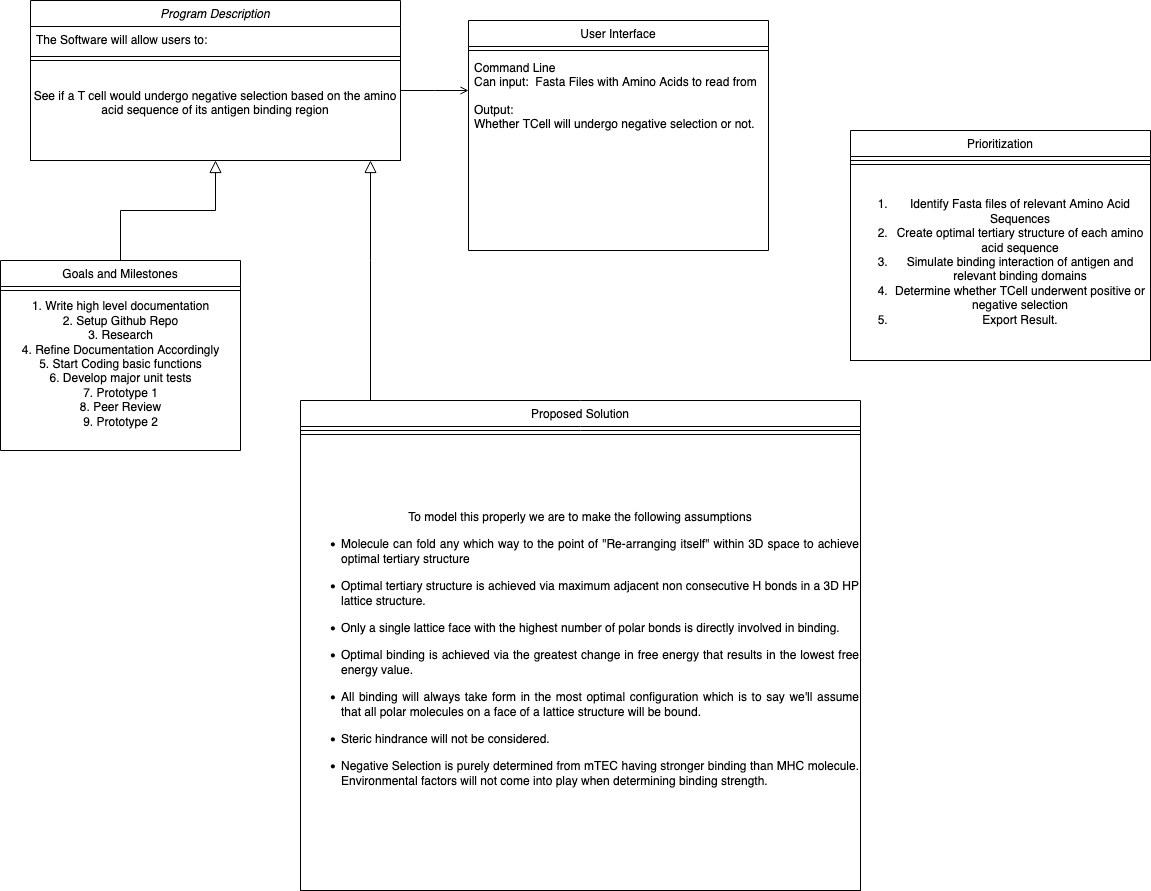

The diagram above was exported from draw.io. Its source (the exported page's mxGraphModel, read from the mxfile embedded in the PNG):
<mxGraphModel dx="1194" dy="547" grid="1" gridSize="10" guides="1" tooltips="1" connect="1" arrows="1" fold="1" page="1" pageScale="1" pageWidth="827" pageHeight="1169" math="0" shadow="0">
  <root>
    <mxCell id="WIyWlLk6GJQsqaUBKTNV-0" />
    <mxCell id="WIyWlLk6GJQsqaUBKTNV-1" parent="WIyWlLk6GJQsqaUBKTNV-0" />
    <mxCell id="zkfFHV4jXpPFQw0GAbJ--0" value="Program Description" style="swimlane;fontStyle=2;align=center;verticalAlign=top;childLayout=stackLayout;horizontal=1;startSize=26;horizontalStack=0;resizeParent=1;resizeLast=0;collapsible=1;marginBottom=0;rounded=0;shadow=0;strokeWidth=1;" parent="WIyWlLk6GJQsqaUBKTNV-1" vertex="1">
      <mxGeometry x="70" y="100" width="370" height="160" as="geometry">
        <mxRectangle x="230" y="140" width="160" height="26" as="alternateBounds" />
      </mxGeometry>
    </mxCell>
    <mxCell id="zkfFHV4jXpPFQw0GAbJ--1" value="The Software will allow users to:" style="text;align=left;verticalAlign=top;spacingLeft=4;spacingRight=4;overflow=hidden;rotatable=0;points=[[0,0.5],[1,0.5]];portConstraint=eastwest;" parent="zkfFHV4jXpPFQw0GAbJ--0" vertex="1">
      <mxGeometry y="26" width="370" height="26" as="geometry" />
    </mxCell>
    <mxCell id="zkfFHV4jXpPFQw0GAbJ--4" value="" style="line;html=1;strokeWidth=1;align=left;verticalAlign=middle;spacingTop=-1;spacingLeft=3;spacingRight=3;rotatable=0;labelPosition=right;points=[];portConstraint=eastwest;" parent="zkfFHV4jXpPFQw0GAbJ--0" vertex="1">
      <mxGeometry y="52" width="370" height="8" as="geometry" />
    </mxCell>
    <mxCell id="0VUTxKIQXoz1nKUbcQWJ-5" value="&lt;div&gt;See if a T cell would undergo negative selection based on the amino acid sequence of its antigen binding region&lt;br&gt;&lt;/div&gt;&lt;div&gt;&lt;br&gt;&lt;/div&gt;" style="rounded=0;whiteSpace=wrap;html=1;" parent="zkfFHV4jXpPFQw0GAbJ--0" vertex="1">
      <mxGeometry y="60" width="370" height="100" as="geometry" />
    </mxCell>
    <mxCell id="zkfFHV4jXpPFQw0GAbJ--6" value="Goals and Milestones" style="swimlane;fontStyle=0;align=center;verticalAlign=top;childLayout=stackLayout;horizontal=1;startSize=26;horizontalStack=0;resizeParent=1;resizeLast=0;collapsible=1;marginBottom=0;rounded=0;shadow=0;strokeWidth=1;" parent="WIyWlLk6GJQsqaUBKTNV-1" vertex="1">
      <mxGeometry x="40" y="360" width="240" height="190" as="geometry">
        <mxRectangle x="130" y="380" width="160" height="26" as="alternateBounds" />
      </mxGeometry>
    </mxCell>
    <mxCell id="zkfFHV4jXpPFQw0GAbJ--9" value="" style="line;html=1;strokeWidth=1;align=left;verticalAlign=middle;spacingTop=-1;spacingLeft=3;spacingRight=3;rotatable=0;labelPosition=right;points=[];portConstraint=eastwest;" parent="zkfFHV4jXpPFQw0GAbJ--6" vertex="1">
      <mxGeometry y="26" width="240" height="8" as="geometry" />
    </mxCell>
    <mxCell id="0VUTxKIQXoz1nKUbcQWJ-8" value="&lt;div&gt;1. Write high level documentation&lt;/div&gt;&lt;div&gt;2. Setup Github Repo&lt;/div&gt;&lt;div&gt;3. Research&lt;/div&gt;&lt;div&gt;4. Refine Documentation Accordingly&lt;/div&gt;&lt;div&gt;5. Start Coding basic functions&lt;br&gt;&lt;/div&gt;&lt;div&gt;6. Develop major unit tests&lt;br&gt;&lt;/div&gt;&lt;div&gt;7. Prototype 1&lt;br&gt;&lt;/div&gt;&lt;div&gt;8. Peer Review&lt;/div&gt;&lt;div&gt;9. Prototype 2&lt;br&gt;&lt;/div&gt;" style="text;html=1;align=center;verticalAlign=middle;resizable=0;points=[];autosize=1;strokeColor=none;fillColor=none;" parent="zkfFHV4jXpPFQw0GAbJ--6" vertex="1">
      <mxGeometry y="34" width="240" height="140" as="geometry" />
    </mxCell>
    <mxCell id="zkfFHV4jXpPFQw0GAbJ--12" value="" style="endArrow=block;endSize=10;endFill=0;shadow=0;strokeWidth=1;rounded=0;edgeStyle=elbowEdgeStyle;elbow=vertical;" parent="WIyWlLk6GJQsqaUBKTNV-1" source="zkfFHV4jXpPFQw0GAbJ--6" target="zkfFHV4jXpPFQw0GAbJ--0" edge="1">
      <mxGeometry width="160" relative="1" as="geometry">
        <mxPoint x="200" y="203" as="sourcePoint" />
        <mxPoint x="200" y="203" as="targetPoint" />
      </mxGeometry>
    </mxCell>
    <mxCell id="zkfFHV4jXpPFQw0GAbJ--13" value="Proposed Solution" style="swimlane;fontStyle=0;align=center;verticalAlign=top;childLayout=stackLayout;horizontal=1;startSize=26;horizontalStack=0;resizeParent=1;resizeLast=0;collapsible=1;marginBottom=0;rounded=0;shadow=0;strokeWidth=1;" parent="WIyWlLk6GJQsqaUBKTNV-1" vertex="1">
      <mxGeometry x="340" y="500" width="560" height="490" as="geometry">
        <mxRectangle x="340" y="380" width="170" height="26" as="alternateBounds" />
      </mxGeometry>
    </mxCell>
    <mxCell id="zkfFHV4jXpPFQw0GAbJ--15" value="" style="line;html=1;strokeWidth=1;align=left;verticalAlign=middle;spacingTop=-1;spacingLeft=3;spacingRight=3;rotatable=0;labelPosition=right;points=[];portConstraint=eastwest;" parent="zkfFHV4jXpPFQw0GAbJ--13" vertex="1">
      <mxGeometry y="26" width="560" height="8" as="geometry" />
    </mxCell>
    <mxCell id="0VUTxKIQXoz1nKUbcQWJ-9" value="&lt;div&gt;To model this properly we are to make the following assumptions&lt;/div&gt;&lt;div&gt;&lt;div align=&quot;justify&quot;&gt;&lt;ul&gt;&lt;li&gt;Molecule can fold any which way to the point of &quot;Re-arranging itself&quot; within 3D space to achieve optimal tertiary structure&lt;/li&gt;&lt;/ul&gt;&lt;/div&gt;&lt;div align=&quot;justify&quot;&gt;&lt;ul&gt;&lt;li&gt;Optimal tertiary structure is achieved via maximum adjacent non consecutive H bonds in a 3D HP lattice structure.&lt;/li&gt;&lt;/ul&gt;&lt;ul&gt;&lt;li&gt;Only a single lattice face with the highest number of polar bonds is directly involved in binding.&lt;br&gt;&lt;/li&gt;&lt;/ul&gt;&lt;ul&gt;&lt;li&gt;Optimal binding is achieved via the greatest change in free energy that results in the lowest free energy value.&lt;br&gt;&lt;/li&gt;&lt;/ul&gt;&lt;ul&gt;&lt;li&gt;All binding will always take form in the most optimal configuration which is to say we'll assume that all polar molecules on a face of a lattice structure will be bound.&lt;br&gt;&lt;/li&gt;&lt;/ul&gt;&lt;/div&gt;&lt;div align=&quot;justify&quot;&gt;&lt;ul&gt;&lt;li&gt;Steric hindrance will not be considered.&lt;/li&gt;&lt;/ul&gt;&lt;ul&gt;&lt;li&gt;Negative Selection is purely determined from mTEC having stronger binding than MHC molecule. Environmental factors will not come into play when determining binding strength.&lt;/li&gt;&lt;/ul&gt;&lt;/div&gt;&lt;br&gt;&lt;/div&gt;" style="rounded=0;whiteSpace=wrap;html=1;" parent="zkfFHV4jXpPFQw0GAbJ--13" vertex="1">
      <mxGeometry y="34" width="560" height="456" as="geometry" />
    </mxCell>
    <mxCell id="zkfFHV4jXpPFQw0GAbJ--16" value="" style="endArrow=block;endSize=10;endFill=0;shadow=0;strokeWidth=1;rounded=0;edgeStyle=elbowEdgeStyle;elbow=vertical;" parent="WIyWlLk6GJQsqaUBKTNV-1" source="zkfFHV4jXpPFQw0GAbJ--13" target="zkfFHV4jXpPFQw0GAbJ--0" edge="1">
      <mxGeometry width="160" relative="1" as="geometry">
        <mxPoint x="210" y="373" as="sourcePoint" />
        <mxPoint x="310" y="271" as="targetPoint" />
        <Array as="points">
          <mxPoint x="410" y="360" />
          <mxPoint x="440" y="370" />
          <mxPoint x="310" y="330" />
          <mxPoint x="330" y="380" />
        </Array>
      </mxGeometry>
    </mxCell>
    <mxCell id="zkfFHV4jXpPFQw0GAbJ--17" value="User Interface" style="swimlane;fontStyle=0;align=center;verticalAlign=top;childLayout=stackLayout;horizontal=1;startSize=26;horizontalStack=0;resizeParent=1;resizeLast=0;collapsible=1;marginBottom=0;rounded=0;shadow=0;strokeWidth=1;" parent="WIyWlLk6GJQsqaUBKTNV-1" vertex="1">
      <mxGeometry x="508" y="120" width="300" height="230" as="geometry">
        <mxRectangle x="550" y="140" width="160" height="26" as="alternateBounds" />
      </mxGeometry>
    </mxCell>
    <mxCell id="zkfFHV4jXpPFQw0GAbJ--23" value="" style="line;html=1;strokeWidth=1;align=left;verticalAlign=middle;spacingTop=-1;spacingLeft=3;spacingRight=3;rotatable=0;labelPosition=right;points=[];portConstraint=eastwest;" parent="zkfFHV4jXpPFQw0GAbJ--17" vertex="1">
      <mxGeometry y="26" width="300" height="8" as="geometry" />
    </mxCell>
    <mxCell id="zkfFHV4jXpPFQw0GAbJ--25" value="Command Line&#10;Can input:  Fasta Files with Amino Acids to read from&#10;&#10;Output:&#10;Whether TCell will undergo negative selection or not.&#10;&#10; &#10;&#10;&#10;&#10;" style="text;align=left;verticalAlign=top;spacingLeft=4;spacingRight=4;overflow=hidden;rotatable=0;points=[[0,0.5],[1,0.5]];portConstraint=eastwest;" parent="zkfFHV4jXpPFQw0GAbJ--17" vertex="1">
      <mxGeometry y="34" width="300" height="196" as="geometry" />
    </mxCell>
    <mxCell id="zkfFHV4jXpPFQw0GAbJ--26" value="" style="endArrow=open;shadow=0;strokeWidth=1;rounded=0;endFill=1;edgeStyle=elbowEdgeStyle;elbow=vertical;" parent="WIyWlLk6GJQsqaUBKTNV-1" source="zkfFHV4jXpPFQw0GAbJ--0" target="zkfFHV4jXpPFQw0GAbJ--17" edge="1">
      <mxGeometry x="0.5" y="41" relative="1" as="geometry">
        <mxPoint x="380" y="192" as="sourcePoint" />
        <mxPoint x="540" y="192" as="targetPoint" />
        <mxPoint x="-40" y="32" as="offset" />
      </mxGeometry>
    </mxCell>
    <mxCell id="0VUTxKIQXoz1nKUbcQWJ-12" value="Prioritization" style="swimlane;fontStyle=0;align=center;verticalAlign=top;childLayout=stackLayout;horizontal=1;startSize=26;horizontalStack=0;resizeParent=1;resizeLast=0;collapsible=1;marginBottom=0;rounded=0;shadow=0;strokeWidth=1;" parent="WIyWlLk6GJQsqaUBKTNV-1" vertex="1">
      <mxGeometry x="890" y="230" width="300" height="230" as="geometry">
        <mxRectangle x="550" y="140" width="160" height="26" as="alternateBounds" />
      </mxGeometry>
    </mxCell>
    <mxCell id="0VUTxKIQXoz1nKUbcQWJ-13" value="" style="line;html=1;strokeWidth=1;align=left;verticalAlign=middle;spacingTop=-1;spacingLeft=3;spacingRight=3;rotatable=0;labelPosition=right;points=[];portConstraint=eastwest;" parent="0VUTxKIQXoz1nKUbcQWJ-12" vertex="1">
      <mxGeometry y="26" width="300" height="8" as="geometry" />
    </mxCell>
    <mxCell id="0VUTxKIQXoz1nKUbcQWJ-15" value="&lt;ol&gt;&lt;li&gt;Identify Fasta files of relevant Amino Acid Sequences&lt;br&gt;&lt;/li&gt;&lt;li&gt;Create optimal tertiary structure of each amino acid sequence&lt;/li&gt;&lt;li&gt;Simulate binding interaction of antigen and relevant binding domains&lt;/li&gt;&lt;li&gt;Determine whether TCell underwent positive or negative selection&lt;/li&gt;&lt;li&gt;Export Result.&lt;br&gt;&lt;/li&gt;&lt;/ol&gt;" style="whiteSpace=wrap;html=1;" parent="0VUTxKIQXoz1nKUbcQWJ-12" vertex="1">
      <mxGeometry y="34" width="300" height="196" as="geometry" />
    </mxCell>
  </root>
</mxGraphModel>